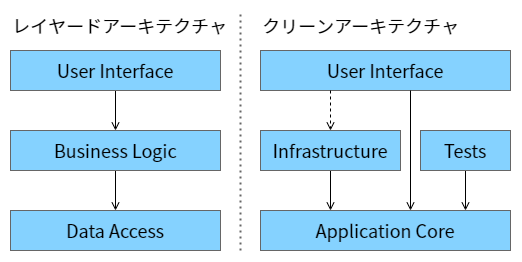

The diagram above was exported from draw.io. Its source (the exported page's mxGraphModel, read from the mxfile embedded in the PNG):
<mxGraphModel dx="1132" dy="541" grid="1" gridSize="10" guides="1" tooltips="1" connect="1" arrows="1" fold="1" page="1" pageScale="1" pageWidth="1169" pageHeight="827" math="0" shadow="0">
  <root>
    <mxCell id="0" />
    <mxCell id="1" parent="0" />
    <mxCell id="2" value="" style="rounded=0;whiteSpace=wrap;html=1;fillColor=none;strokeColor=none;" vertex="1" parent="1">
      <mxGeometry x="40" y="40" width="520" height="260" as="geometry" />
    </mxCell>
    <mxCell id="3" value="Data Access" style="rounded=0;whiteSpace=wrap;html=1;fillColor=#85D2FF;strokeColor=#666666;fontColor=#000000;fontFamily=Noto Sans JP;fontSource=https%3A%2F%2Ffonts.googleapis.com%2Fcss%3Ffamily%3DNoto%2BSans%2BJP;fontSize=18;" vertex="1" parent="1">
      <mxGeometry x="50" y="250" width="210" height="40" as="geometry" />
    </mxCell>
    <mxCell id="8" style="edgeStyle=none;html=1;exitX=0.5;exitY=1;exitDx=0;exitDy=0;entryX=0.5;entryY=0;entryDx=0;entryDy=0;fontFamily=Noto Sans JP;fontSource=https%3A%2F%2Ffonts.googleapis.com%2Fcss%3Ffamily%3DNoto%2BSans%2BJP;fontSize=18;fontColor=#000000;endArrow=open;endFill=0;strokeColor=#000000;" edge="1" parent="1" source="4" target="3">
      <mxGeometry relative="1" as="geometry" />
    </mxCell>
    <mxCell id="4" value="Business Logic" style="rounded=0;whiteSpace=wrap;html=1;fillColor=#85D2FF;strokeColor=#666666;fontColor=#000000;fontFamily=Noto Sans JP;fontSource=https%3A%2F%2Ffonts.googleapis.com%2Fcss%3Ffamily%3DNoto%2BSans%2BJP;fontSize=18;" vertex="1" parent="1">
      <mxGeometry x="50" y="170" width="210" height="40" as="geometry" />
    </mxCell>
    <mxCell id="7" style="edgeStyle=none;html=1;exitX=0.5;exitY=1;exitDx=0;exitDy=0;fontFamily=Noto Sans JP;fontSource=https%3A%2F%2Ffonts.googleapis.com%2Fcss%3Ffamily%3DNoto%2BSans%2BJP;fontSize=18;fontColor=#000000;strokeColor=#000000;endArrow=open;endFill=0;" edge="1" parent="1" source="5" target="4">
      <mxGeometry relative="1" as="geometry" />
    </mxCell>
    <mxCell id="5" value="User Interface" style="rounded=0;whiteSpace=wrap;html=1;fillColor=#85D2FF;strokeColor=#666666;fontColor=#000000;fontFamily=Noto Sans JP;fontSource=https%3A%2F%2Ffonts.googleapis.com%2Fcss%3Ffamily%3DNoto%2BSans%2BJP;fontSize=18;" vertex="1" parent="1">
      <mxGeometry x="50" y="90" width="210" height="40" as="geometry" />
    </mxCell>
    <mxCell id="9" value="User Interface" style="rounded=0;whiteSpace=wrap;html=1;fillColor=#85D2FF;strokeColor=#666666;fontColor=#000000;fontFamily=Noto Sans JP;fontSource=https%3A%2F%2Ffonts.googleapis.com%2Fcss%3Ffamily%3DNoto%2BSans%2BJP;fontSize=18;" vertex="1" parent="1">
      <mxGeometry x="300" y="90" width="250" height="40" as="geometry" />
    </mxCell>
    <mxCell id="18" style="edgeStyle=none;html=1;entryX=0.5;entryY=0;entryDx=0;entryDy=0;fontFamily=Noto Sans JP;fontSource=https%3A%2F%2Ffonts.googleapis.com%2Fcss%3Ffamily%3DNoto%2BSans%2BJP;fontSize=18;fontColor=#000000;endArrow=open;endFill=0;strokeColor=#000000;" edge="1" parent="1" source="10">
      <mxGeometry relative="1" as="geometry">
        <mxPoint x="370" y="250" as="targetPoint" />
      </mxGeometry>
    </mxCell>
    <mxCell id="10" value="Infrastructure" style="rounded=0;whiteSpace=wrap;html=1;fillColor=#85D2FF;strokeColor=#666666;fontColor=#000000;fontFamily=Noto Sans JP;fontSource=https%3A%2F%2Ffonts.googleapis.com%2Fcss%3Ffamily%3DNoto%2BSans%2BJP;fontSize=18;" vertex="1" parent="1">
      <mxGeometry x="300" y="170" width="140" height="40" as="geometry" />
    </mxCell>
    <mxCell id="11" value="Application Core" style="rounded=0;whiteSpace=wrap;html=1;fillColor=#85D2FF;strokeColor=#666666;fontColor=#000000;fontFamily=Noto Sans JP;fontSource=https%3A%2F%2Ffonts.googleapis.com%2Fcss%3Ffamily%3DNoto%2BSans%2BJP;fontSize=18;" vertex="1" parent="1">
      <mxGeometry x="300" y="250" width="250" height="40" as="geometry" />
    </mxCell>
    <mxCell id="16" style="edgeStyle=none;html=1;entryX=0.5;entryY=0;entryDx=0;entryDy=0;fontFamily=Noto Sans JP;fontSource=https%3A%2F%2Ffonts.googleapis.com%2Fcss%3Ffamily%3DNoto%2BSans%2BJP;fontSize=18;fontColor=#000000;endArrow=open;endFill=0;strokeColor=#000000;" edge="1" parent="1" source="12">
      <mxGeometry relative="1" as="geometry">
        <mxPoint x="505" y="250" as="targetPoint" />
      </mxGeometry>
    </mxCell>
    <mxCell id="12" value="Tests" style="rounded=0;whiteSpace=wrap;html=1;fillColor=#85D2FF;strokeColor=#666666;fontColor=#000000;fontFamily=Noto Sans JP;fontSource=https%3A%2F%2Ffonts.googleapis.com%2Fcss%3Ffamily%3DNoto%2BSans%2BJP;fontSize=18;" vertex="1" parent="1">
      <mxGeometry x="460" y="170" width="90" height="40" as="geometry" />
    </mxCell>
    <mxCell id="21" style="edgeStyle=none;html=1;entryX=0.5;entryY=0;entryDx=0;entryDy=0;fontFamily=Noto Sans JP;fontSource=https%3A%2F%2Ffonts.googleapis.com%2Fcss%3Ffamily%3DNoto%2BSans%2BJP;fontSize=18;fontColor=#000000;endArrow=open;endFill=0;strokeColor=#000000;" edge="1" parent="1">
      <mxGeometry relative="1" as="geometry">
        <mxPoint x="450" y="130" as="sourcePoint" />
        <mxPoint x="450" y="250" as="targetPoint" />
      </mxGeometry>
    </mxCell>
    <mxCell id="25" style="edgeStyle=none;html=1;entryX=0.5;entryY=0;entryDx=0;entryDy=0;fontFamily=Noto Sans JP;fontSource=https%3A%2F%2Ffonts.googleapis.com%2Fcss%3Ffamily%3DNoto%2BSans%2BJP;fontSize=18;fontColor=#000000;endArrow=open;endFill=0;strokeColor=#000000;dashed=1;" edge="1" parent="1" target="10">
      <mxGeometry relative="1" as="geometry">
        <mxPoint x="370" y="130" as="sourcePoint" />
      </mxGeometry>
    </mxCell>
    <mxCell id="26" value="レイヤードアーキテクチャ" style="text;html=1;strokeColor=none;fillColor=none;align=left;verticalAlign=middle;whiteSpace=wrap;rounded=0;fontFamily=Noto Sans JP;fontSource=https%3A%2F%2Ffonts.googleapis.com%2Fcss%3Ffamily%3DNoto%2BSans%2BJP;fontSize=18;fontColor=#000000;" vertex="1" parent="1">
      <mxGeometry x="50" y="50" width="230" height="30" as="geometry" />
    </mxCell>
    <mxCell id="27" value="" style="endArrow=none;dashed=1;html=1;strokeWidth=2;fontFamily=Noto Sans JP;fontSource=https%3A%2F%2Ffonts.googleapis.com%2Fcss%3Ffamily%3DNoto%2BSans%2BJP;fontSize=18;fontColor=#000000;strokeColor=#666666;dashPattern=1 2;" edge="1" parent="1">
      <mxGeometry width="50" height="50" relative="1" as="geometry">
        <mxPoint x="280" y="290" as="sourcePoint" />
        <mxPoint x="280" y="50" as="targetPoint" />
      </mxGeometry>
    </mxCell>
    <mxCell id="28" value="クリーンアーキテクチャ" style="text;html=1;strokeColor=none;fillColor=none;align=left;verticalAlign=middle;whiteSpace=wrap;rounded=0;fontFamily=Noto Sans JP;fontSource=https%3A%2F%2Ffonts.googleapis.com%2Fcss%3Ffamily%3DNoto%2BSans%2BJP;fontSize=18;fontColor=#000000;" vertex="1" parent="1">
      <mxGeometry x="300" y="50" width="230" height="30" as="geometry" />
    </mxCell>
  </root>
</mxGraphModel>